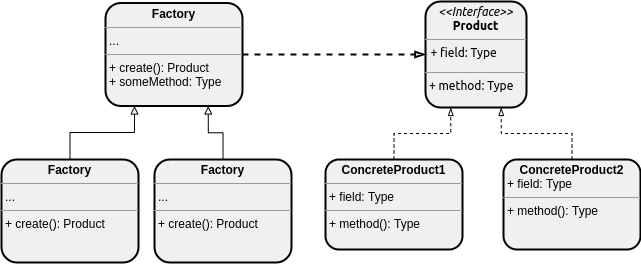

The diagram above was exported from draw.io. Its source (the exported page's mxGraphModel, read from the mxfile embedded in the PNG):
<mxGraphModel dx="482" dy="306" grid="0" gridSize="10" guides="1" tooltips="1" connect="1" arrows="1" fold="1" page="1" pageScale="1" pageWidth="850" pageHeight="1100" background="#ffffff" math="0" shadow="0">
  <root>
    <mxCell id="0" />
    <mxCell id="1" parent="0" />
    <mxCell id="3" value="&lt;p style=&quot;margin: 0px ; margin-top: 4px ; text-align: center&quot;&gt;&lt;i&gt;&amp;lt;&amp;lt;Interface&amp;gt;&amp;gt;&lt;/i&gt;&lt;br&gt;&lt;b&gt;Product&lt;/b&gt;&lt;/p&gt;&lt;hr size=&quot;1&quot;&gt;&lt;p style=&quot;margin: 0px ; margin-left: 4px&quot;&gt;&lt;/p&gt;&lt;div&gt;&lt;/div&gt;&amp;nbsp; + field: Type&lt;br&gt;&lt;p&gt;&lt;/p&gt;&lt;hr size=&quot;1&quot;&gt;&lt;p style=&quot;margin: 0px ; margin-left: 4px&quot;&gt;+ method: Type&lt;br&gt;&lt;br&gt;&lt;/p&gt;" style="verticalAlign=top;align=left;overflow=fill;fontSize=12;fontFamily=Ubuntu;html=1;fontColor=#000000;fillColor=#F0F0F0;strokeWidth=2;shadow=0;sketch=0;glass=0;rounded=1;rotation=0;perimeterSpacing=0;strokeColor=#000000;" vertex="1" parent="1">
      <mxGeometry x="450" y="53" width="101" height="106" as="geometry" />
    </mxCell>
    <mxCell id="28" style="edgeStyle=orthogonalEdgeStyle;rounded=0;orthogonalLoop=1;jettySize=auto;html=1;exitX=0.5;exitY=0;exitDx=0;exitDy=0;entryX=0.25;entryY=1;entryDx=0;entryDy=0;dashed=1;fontFamily=Ubuntu;fontColor=#000000;endArrow=blockThin;endFill=0;strokeColor=#000000;strokeWidth=1;" edge="1" parent="1" source="10" target="3">
      <mxGeometry relative="1" as="geometry" />
    </mxCell>
    <mxCell id="10" value="&lt;p style=&quot;margin: 0px ; margin-top: 4px ; text-align: center&quot;&gt;&lt;b&gt;ConcreteProduct1&lt;/b&gt;&lt;/p&gt;&lt;hr size=&quot;1&quot;&gt;&lt;p style=&quot;margin: 0px ; margin-left: 4px&quot;&gt;+ field: Type&lt;/p&gt;&lt;hr size=&quot;1&quot;&gt;&lt;p style=&quot;margin: 0px ; margin-left: 4px&quot;&gt;+ method(): Type&lt;/p&gt;" style="verticalAlign=top;align=left;overflow=fill;fontSize=12;fontFamily=Helvetica;html=1;rounded=1;shadow=0;glass=0;labelBackgroundColor=none;sketch=0;fontColor=#000000;strokeColor=#000000;strokeWidth=2;fillColor=#F0F0F0;gradientColor=none;" vertex="1" parent="1">
      <mxGeometry x="350" y="211" width="137" height="90" as="geometry" />
    </mxCell>
    <mxCell id="29" style="edgeStyle=orthogonalEdgeStyle;rounded=0;orthogonalLoop=1;jettySize=auto;html=1;exitX=0.5;exitY=0;exitDx=0;exitDy=0;entryX=0.75;entryY=1;entryDx=0;entryDy=0;dashed=1;fontFamily=Ubuntu;fontColor=#000000;endArrow=blockThin;endFill=0;strokeColor=#000000;strokeWidth=1;" edge="1" parent="1" source="12" target="3">
      <mxGeometry relative="1" as="geometry" />
    </mxCell>
    <mxCell id="12" value="&lt;p style=&quot;margin: 0px ; margin-top: 4px ; text-align: center&quot;&gt;&lt;b&gt;ConcreteProduct2&lt;/b&gt;&lt;/p&gt;&lt;p style=&quot;margin: 0px ; margin-left: 4px&quot;&gt;+ field: Type&lt;/p&gt;&lt;hr size=&quot;1&quot;&gt;&lt;p style=&quot;margin: 0px ; margin-left: 4px&quot;&gt;+ method(): Type&lt;/p&gt;" style="verticalAlign=top;align=left;overflow=fill;fontSize=12;fontFamily=Helvetica;html=1;rounded=1;shadow=0;glass=0;labelBackgroundColor=none;sketch=0;fontColor=#000000;strokeColor=#000000;strokeWidth=2;fillColor=#F0F0F0;gradientColor=none;" vertex="1" parent="1">
      <mxGeometry x="528" y="211" width="137" height="90" as="geometry" />
    </mxCell>
    <mxCell id="31" style="edgeStyle=orthogonalEdgeStyle;rounded=0;orthogonalLoop=1;jettySize=auto;html=1;entryX=0;entryY=0.5;entryDx=0;entryDy=0;dashed=1;fontFamily=Ubuntu;fontColor=#000000;endArrow=blockThin;endFill=0;strokeColor=#000000;strokeWidth=2;" edge="1" parent="1" source="30" target="3">
      <mxGeometry relative="1" as="geometry" />
    </mxCell>
    <mxCell id="30" value="&lt;p style=&quot;margin: 0px ; margin-top: 4px ; text-align: center&quot;&gt;&lt;b&gt;Factory&lt;/b&gt;&lt;/p&gt;&lt;hr size=&quot;1&quot;&gt;&lt;p style=&quot;margin: 0px ; margin-left: 4px&quot;&gt;...&lt;/p&gt;&lt;hr size=&quot;1&quot;&gt;&lt;p style=&quot;margin: 0px ; margin-left: 4px&quot;&gt;+ create(): Product&lt;/p&gt;&lt;p style=&quot;margin: 0px ; margin-left: 4px&quot;&gt;+ someMethod: Type&lt;/p&gt;" style="verticalAlign=top;align=left;overflow=fill;fontSize=12;fontFamily=Helvetica;html=1;rounded=1;shadow=0;glass=0;labelBackgroundColor=none;sketch=0;fontColor=#000000;strokeColor=#000000;strokeWidth=2;fillColor=#F0F0F0;gradientColor=none;" vertex="1" parent="1">
      <mxGeometry x="130" y="54.5" width="137" height="103" as="geometry" />
    </mxCell>
    <mxCell id="35" style="edgeStyle=orthogonalEdgeStyle;rounded=0;orthogonalLoop=1;jettySize=auto;html=1;exitX=0.5;exitY=0;exitDx=0;exitDy=0;fontFamily=Ubuntu;fontColor=#000000;endArrow=block;endFill=0;strokeColor=#000000;strokeWidth=1;" edge="1" parent="1" source="32" target="30">
      <mxGeometry relative="1" as="geometry">
        <mxPoint x="173" y="159" as="targetPoint" />
        <Array as="points">
          <mxPoint x="95" y="184" />
          <mxPoint x="159" y="184" />
        </Array>
      </mxGeometry>
    </mxCell>
    <mxCell id="32" value="&lt;p style=&quot;margin: 0px ; margin-top: 4px ; text-align: center&quot;&gt;&lt;b&gt;Factory&lt;/b&gt;&lt;/p&gt;&lt;hr size=&quot;1&quot;&gt;&lt;p style=&quot;margin: 0px ; margin-left: 4px&quot;&gt;...&lt;/p&gt;&lt;hr size=&quot;1&quot;&gt;&lt;p style=&quot;margin: 0px ; margin-left: 4px&quot;&gt;+ create(): Product&lt;/p&gt;&lt;p style=&quot;margin: 0px ; margin-left: 4px&quot;&gt;&lt;br&gt;&lt;/p&gt;" style="verticalAlign=top;align=left;overflow=fill;fontSize=12;fontFamily=Helvetica;html=1;rounded=1;shadow=0;glass=0;labelBackgroundColor=none;sketch=0;fontColor=#000000;strokeColor=#000000;strokeWidth=2;fillColor=#F0F0F0;gradientColor=none;" vertex="1" parent="1">
      <mxGeometry x="26" y="211" width="137" height="103" as="geometry" />
    </mxCell>
    <mxCell id="37" style="edgeStyle=orthogonalEdgeStyle;rounded=0;orthogonalLoop=1;jettySize=auto;html=1;exitX=0.5;exitY=0;exitDx=0;exitDy=0;fontFamily=Ubuntu;fontColor=#000000;endArrow=block;endFill=0;strokeColor=#000000;strokeWidth=1;entryX=0.75;entryY=1;entryDx=0;entryDy=0;" edge="1" parent="1" source="33" target="30">
      <mxGeometry relative="1" as="geometry">
        <mxPoint x="165" y="166" as="targetPoint" />
      </mxGeometry>
    </mxCell>
    <mxCell id="33" value="&lt;p style=&quot;margin: 0px ; margin-top: 4px ; text-align: center&quot;&gt;&lt;b&gt;Factory&lt;/b&gt;&lt;/p&gt;&lt;hr size=&quot;1&quot;&gt;&lt;p style=&quot;margin: 0px ; margin-left: 4px&quot;&gt;...&lt;/p&gt;&lt;hr size=&quot;1&quot;&gt;&lt;p style=&quot;margin: 0px ; margin-left: 4px&quot;&gt;+ create(): Product&lt;/p&gt;&lt;p style=&quot;margin: 0px ; margin-left: 4px&quot;&gt;&lt;br&gt;&lt;/p&gt;" style="verticalAlign=top;align=left;overflow=fill;fontSize=12;fontFamily=Helvetica;html=1;rounded=1;shadow=0;glass=0;labelBackgroundColor=none;sketch=0;fontColor=#000000;strokeColor=#000000;strokeWidth=2;fillColor=#F0F0F0;gradientColor=none;" vertex="1" parent="1">
      <mxGeometry x="179" y="211" width="137" height="103" as="geometry" />
    </mxCell>
    <mxCell id="36" style="edgeStyle=orthogonalEdgeStyle;rounded=0;orthogonalLoop=1;jettySize=auto;html=1;exitX=0.5;exitY=1;exitDx=0;exitDy=0;dashed=1;fontFamily=Ubuntu;fontColor=#000000;endArrow=blockThin;endFill=0;strokeColor=#000000;strokeWidth=2;" edge="1" parent="1" source="32" target="32">
      <mxGeometry relative="1" as="geometry" />
    </mxCell>
  </root>
</mxGraphModel>